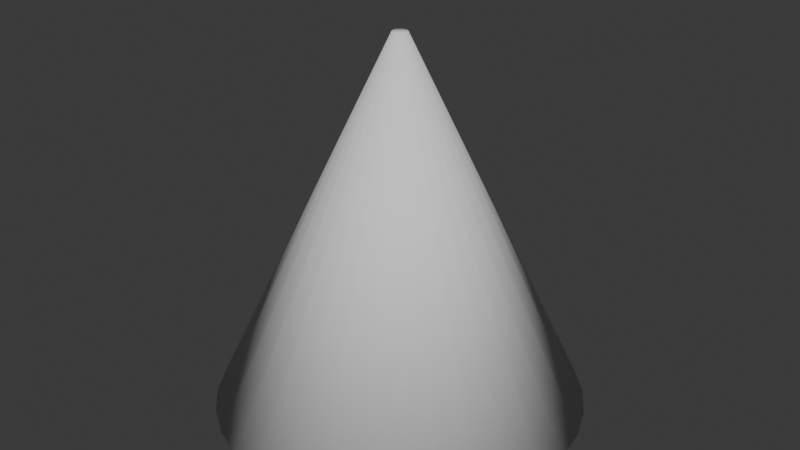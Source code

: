 # Source: Cyllinder.blend  (saved by Blender 4.5.90; exported with 4.5.12 LTS)
import bpy
from mathutils import Matrix  # noqa: F401  (used for matrix-valued properties, if any)

bpy.ops.wm.read_factory_settings(use_empty=True)
scene = bpy.context.scene
scene.name = 'Scene'

# ---- world
world_world = bpy.data.worlds.new('World'); scene.world = world_world
world_world.use_nodes = True; world_world.node_tree.nodes.clear()
_N = world_world.node_tree.nodes; _L = world_world.node_tree.links
n0 = _N.new('ShaderNodeOutputWorld'); n0.name = 'World Output'; n0.location = (200, 100)
n1 = _N.new('ShaderNodeBackground'); n1.name = 'Background'; n1.location = (-200, 100)
n1.inputs[0].default_value = (0.05088, 0.05088, 0.05088, 1.0)
_L.new(n1.outputs[0], n0.inputs[0])
n0.is_active_output = True
world_world.color = (0.05088, 0.05088, 0.05088)
world_world.sun_shadow_jitter_overblur = 0.0

# ---- meshes
me_cylinder_001 = bpy.data.meshes.new('Cylinder.001')
me_cylinder_001.from_pydata([(-0.09567, 0.981, -2.0), (0.09567, 0.981, -2.0), (0.003827, 0.03924, 0.0), (-0.003827, 0.03924, 0.0), (0.287, 0.9429, -2.0), (0.4638, 0.8697, -2.0), (0.01855, 0.03479, 0.0), (0.01148, 0.03772, 0.0), (0.626, 0.7613, -2.0), (0.7613, 0.626, -2.0), (0.03045, 0.02504, 0.0), (0.02504, 0.03045, 0.0), (0.8697, 0.4638, -2.0), (0.9429, 0.287, -2.0), (0.03772, 0.01148, 0.0), (0.03479, 0.01855, 0.0), (0.981, 0.09567, -2.0), (0.981, -0.09567, -2.0), (0.03924, -0.003827, 0.0), (0.03924, 0.003827, 0.0), (0.9429, -0.287, -2.0), (0.8697, -0.4638, -2.0), (0.03479, -0.01855, 0.0), (0.03772, -0.01148, 0.0), (0.7613, -0.626, -2.0), (0.626, -0.7613, -2.0), (0.02504, -0.03045, 0.0), (0.03045, -0.02504, 0.0), (0.4638, -0.8697, -2.0), (0.287, -0.9429, -2.0), (0.01148, -0.03772, 0.0), (0.01855, -0.03479, 0.0), (0.09567, -0.981, -2.0), (-0.09567, -0.981, -2.0), (-0.003827, -0.03924, 0.0), (0.003827, -0.03924, 0.0), (-0.287, -0.9429, -2.0), (-0.4638, -0.8697, -2.0), (-0.01855, -0.03479, 0.0), (-0.01148, -0.03772, 0.0), (-0.626, -0.7613, -2.0), (-0.7613, -0.626, -2.0), (-0.03045, -0.02504, 0.0), (-0.02504, -0.03045, 0.0), (-0.8697, -0.4638, -2.0), (-0.9429, -0.287, -2.0), (-0.03772, -0.01148, 0.0), (-0.03479, -0.01855, 0.0), (-0.981, -0.09567, -2.0), (-0.981, 0.09567, -2.0), (-0.03924, 0.003827, 0.0), (-0.03924, -0.003827, 0.0), (-0.9429, 0.287, -2.0), (-0.8697, 0.4638, -2.0), (-0.03479, 0.01855, 0.0), (-0.03772, 0.01148, 0.0), (-0.7613, 0.626, -2.0), (-0.626, 0.7613, -2.0), (-0.02504, 0.03045, 0.0), (-0.03045, 0.02504, 0.0), (-0.4638, 0.8697, -2.0), (-0.287, 0.9429, -2.0), (-0.01148, 0.03772, 0.0), (-0.01855, 0.03479, 0.0)], [], [(0, 3, 2, 1), (6, 5, 4, 7), (10, 9, 8, 11), (14, 13, 12, 15), (18, 17, 16, 19), (22, 21, 20, 23), (26, 25, 24, 27), (30, 29, 28, 31), (34, 33, 32, 35), (38, 37, 36, 39), (42, 41, 40, 43), (46, 45, 44, 47), (50, 49, 48, 51), (54, 53, 52, 55), (58, 57, 56, 59), (62, 61, 60, 63), (0, 1, 4, 5, 8, 9, 12, 13, 16, 17, 20, 21, 24, 25, 28, 29, 32, 33, 36, 37, 40, 41, 44, 45, 48, 49, 52, 53, 56, 57, 60, 61), (1, 2, 7, 4), (61, 62, 3, 0), (6, 7, 2, 3, 62, 63, 58, 59, 54, 55, 50, 51, 46, 47, 42, 43, 38, 39, 34, 35, 30, 31, 26, 27, 22, 23, 18, 19, 14, 15, 10, 11), (5, 6, 11, 8), (9, 10, 15, 12), (13, 14, 19, 16), (17, 18, 23, 20), (21, 22, 27, 24), (25, 26, 31, 28), (29, 30, 35, 32), (33, 34, 39, 36), (37, 38, 43, 40), (41, 42, 47, 44), (45, 46, 51, 48), (49, 50, 55, 52), (53, 54, 59, 56), (57, 58, 63, 60)])
me_cylinder_001.polygons.foreach_set('use_smooth', [True] * 34)
_uv = me_cylinder_001.uv_layers.new(name='UVMap')
_uv.uv.foreach_set('vector', [0.01562, 0.5, 0.01563, 1.0, 0.0, 1.0, 0.0, 0.5019, 0.9219, 1.0, 0.9219, 0.5, 0.9531, 0.5, 0.9531, 1.0, 0.8594, 1.0, 0.8594, 0.5, 0.8906, 0.5, 0.8906, 1.0, 0.7969, 1.0, 0.7969, 0.5, 0.8281, 0.5, 0.8281, 1.0, 0.7344, 1.0, 0.7344, 0.5, 0.7656, 0.5, 0.7656, 1.0, 0.6719, 1.0, 0.6719, 0.5, 0.7031, 0.5, 0.7031, 1.0, 0.6094, 1.0, 0.6094, 0.5, 0.6406, 0.5, 0.6406, 1.0, 0.5469, 1.0, 0.5469, 0.5, 0.5781, 0.5, 0.5781, 1.0, 0.4844, 1.0, 0.4844, 0.5, 0.5156, 0.5, 0.5156, 1.0, 0.4219, 1.0, 0.4219, 0.5, 0.4531, 0.5, 0.4531, 1.0, 0.3594, 1.0, 0.3594, 0.5, 0.3906, 0.5, 0.3906, 1.0, 0.2969, 1.0, 0.2969, 0.5, 0.3281, 0.5, 0.3281, 1.0, 0.2344, 1.0, 0.2344, 0.5, 0.2656, 0.5, 0.2656, 1.0, 0.1719, 1.0, 0.1719, 0.5, 0.2031, 0.5, 0.2031, 1.0, 0.1094, 1.0, 0.1094, 0.5, 0.1406, 0.5, 0.1406, 1.0, 0.04687, 1.0, 0.04688, 0.5, 0.07812, 0.5, 0.07812, 1.0, 0.727, 0.4854, 0.773, 0.4854, 0.8189, 0.4763, 0.8613, 0.4587, 0.9002, 0.4327, 0.9327, 0.4002, 0.9587, 0.3613, 0.9763, 0.3189, 0.9854, 0.273, 0.9854, 0.227, 0.9763, 0.1811, 0.9587, 0.1387, 0.9327, 0.09976, 0.9002, 0.06729, 0.8613, 0.04128, 0.8189, 0.0237, 0.773, 0.01457, 0.727, 0.01457, 0.6811, 0.0237, 0.6387, 0.04128, 0.5998, 0.06729, 0.5673, 0.09976, 0.5413, 0.1387, 0.5237, 0.1811, 0.5146, 0.227, 0.5146, 0.273, 0.5237, 0.3189, 0.5413, 0.3613, 0.5673, 0.4002, 0.5998, 0.4327, 0.6387, 0.4587, 0.6811, 0.4763, 0.9844, 0.5, 0.9844, 1.0, 0.9531, 1.0, 0.9531, 0.5, 0.04688, 0.5, 0.04687, 1.0, 0.01563, 1.0, 0.01562, 0.5, 0.3613, 0.4587, 0.3189, 0.4763, 0.273, 0.4854, 0.227, 0.4854, 0.1811, 0.4763, 0.1387, 0.4587, 0.09976, 0.4327, 0.06729, 0.4002, 0.04128, 0.3613, 0.0237, 0.3189, 0.01457, 0.273, 0.01457, 0.227, 0.0237, 0.1811, 0.04128, 0.1387, 0.06729, 0.09976, 0.09976, 0.06729, 0.1387, 0.04128, 0.1811, 0.0237, 0.227, 0.01457, 0.273, 0.01457, 0.3189, 0.0237, 0.3613, 0.04128, 0.4002, 0.06729, 0.4327, 0.09976, 0.4587, 0.1387, 0.4763, 0.1811, 0.4854, 0.227, 0.4854, 0.273, 0.4763, 0.3189, 0.4587, 0.3613, 0.4327, 0.4002, 0.4002, 0.4327, 0.9219, 0.5, 0.9219, 1.0, 0.8906, 1.0, 0.8906, 0.5, 0.8594, 0.5, 0.8594, 1.0, 0.8281, 1.0, 0.8281, 0.5, 0.7969, 0.5, 0.7969, 1.0, 0.7656, 1.0, 0.7656, 0.5, 0.7344, 0.5, 0.7344, 1.0, 0.7031, 1.0, 0.7031, 0.5, 0.6719, 0.5, 0.6719, 1.0, 0.6406, 1.0, 0.6406, 0.5, 0.6094, 0.5, 0.6094, 1.0, 0.5781, 1.0, 0.5781, 0.5, 0.5469, 0.5, 0.5469, 1.0, 0.5156, 1.0, 0.5156, 0.5, 0.4844, 0.5, 0.4844, 1.0, 0.4531, 1.0, 0.4531, 0.5, 0.4219, 0.5, 0.4219, 1.0, 0.3906, 1.0, 0.3906, 0.5, 0.3594, 0.5, 0.3594, 1.0, 0.3281, 1.0, 0.3281, 0.5, 0.2969, 0.5, 0.2969, 1.0, 0.2656, 1.0, 0.2656, 0.5, 0.2344, 0.5, 0.2344, 1.0, 0.2031, 1.0, 0.2031, 0.5, 0.1719, 0.5, 0.1719, 1.0, 0.1406, 1.0, 0.1406, 0.5, 0.1094, 0.5, 0.1094, 1.0, 0.07812, 1.0, 0.07812, 0.5])
me_cylinder_001.update()

# ---- objects
ob_cylinder = bpy.data.objects.new('Cylinder', me_cylinder_001)

# ---- transforms, parenting, visibility, modifiers, constraints
ob_cylinder.location = (0.0, 0.0, 0.0)

# ---- collection membership
scene.collection.objects.link(ob_cylinder)

# ---- scene / render settings (as saved in the file)
scene.frame_start = 1; scene.frame_end = 250; scene.frame_set(1)
scene.render.engine = 'BLENDER_EEVEE_NEXT'
bpy.context.view_layer.update()

# ---- added for rendering (the .blend has no active camera and no usable light): camera, sun
cam_auto = bpy.data.cameras.new('AutoCamera')
cam_auto.lens = 50.0
cam_auto.sensor_width = 36.0
cam_auto.clip_end = 1000.0
ob_auto_camera = bpy.data.objects.new('AutoCamera', cam_auto)
scene.collection.objects.link(ob_auto_camera)
ob_auto_camera.location = (3.16454, -3.79745, 1.53163)
ob_auto_camera.rotation_euler = (1.09748, -7.21219e-08, 0.694738)
scene.camera = ob_auto_camera
light_auto_sun = bpy.data.lights.new('AutoSun', 'SUN')
light_auto_sun.energy = 3.0
light_auto_sun.angle = 0.0523599
ob_auto_sun = bpy.data.objects.new('AutoSun', light_auto_sun)
scene.collection.objects.link(ob_auto_sun)
ob_auto_sun.rotation_euler = (0.872665, 0.174533, 0.523599)
bpy.context.view_layer.update()
